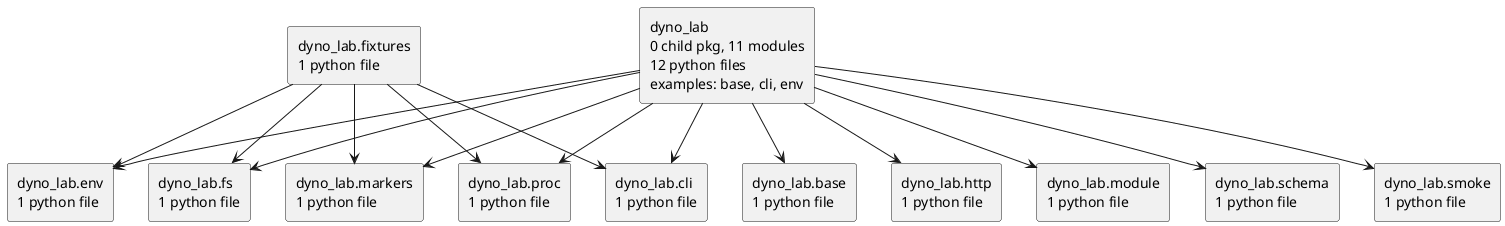

The diagram above was rendered by PlantUML. Its source (embedded in the PNG):
@startuml packages_dyno-lab
set namespaceSeparator none
top to bottom direction
skinparam componentStyle rectangle
rectangle "dyno_lab\n0 child pkg, 11 modules\n12 python files\nexamples: base, cli, env" as dyno_lab
rectangle "dyno_lab.base\n1 python file" as dyno_lab.base
rectangle "dyno_lab.cli\n1 python file" as dyno_lab.cli
rectangle "dyno_lab.env\n1 python file" as dyno_lab.env
rectangle "dyno_lab.fixtures\n1 python file" as dyno_lab.fixtures
rectangle "dyno_lab.fs\n1 python file" as dyno_lab.fs
rectangle "dyno_lab.http\n1 python file" as dyno_lab.http
rectangle "dyno_lab.markers\n1 python file" as dyno_lab.markers
rectangle "dyno_lab.module\n1 python file" as dyno_lab.module
rectangle "dyno_lab.proc\n1 python file" as dyno_lab.proc
rectangle "dyno_lab.schema\n1 python file" as dyno_lab.schema
rectangle "dyno_lab.smoke\n1 python file" as dyno_lab.smoke
dyno_lab --> dyno_lab.base
dyno_lab --> dyno_lab.cli
dyno_lab --> dyno_lab.env
dyno_lab --> dyno_lab.fs
dyno_lab --> dyno_lab.http
dyno_lab --> dyno_lab.markers
dyno_lab --> dyno_lab.module
dyno_lab --> dyno_lab.proc
dyno_lab --> dyno_lab.schema
dyno_lab --> dyno_lab.smoke
dyno_lab.fixtures --> dyno_lab.cli
dyno_lab.fixtures --> dyno_lab.env
dyno_lab.fixtures --> dyno_lab.fs
dyno_lab.fixtures --> dyno_lab.markers
dyno_lab.fixtures --> dyno_lab.proc
@enduml